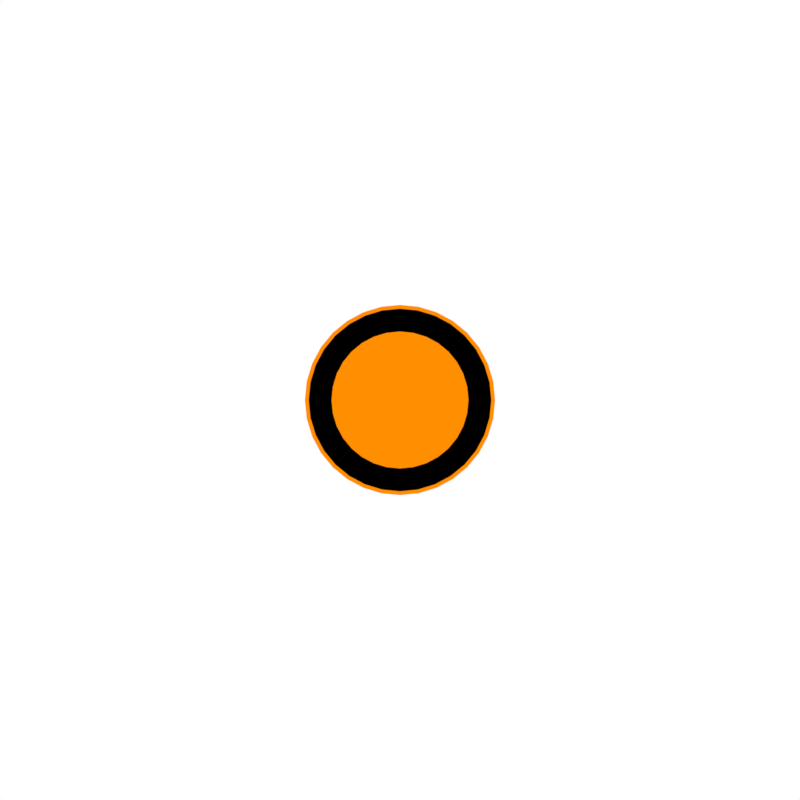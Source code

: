 # Source: ping.blend  (saved by Blender 2.78.0; exported with 4.5.12 LTS)
import bpy
from mathutils import Matrix  # noqa: F401  (used for matrix-valued properties, if any)

bpy.ops.wm.read_factory_settings(use_empty=True)
scene = bpy.context.scene
scene.name = 'Scene'

# ---- collections
col_collection_1 = bpy.data.collections.new('Collection 1'); scene.collection.children.link(col_collection_1)
col_collection_20 = bpy.data.collections.new('Collection 20'); scene.collection.children.link(col_collection_20)
col_collection_20.hide_render = True
col_collection_20.hide_viewport = True

# ---- materials (node trees are filled in below, after node groups)
mat_material = bpy.data.materials.new('Material')
mat_material.alpha_threshold = 0.0
mat_material.use_transparent_shadow = False
mat_material.diffuse_color = (1.0, 0.2634, 0.0, 1.0)
mat_material.roughness = 0.5

# ---- material node trees

# ---- world
world_world = bpy.data.worlds.new('World'); scene.world = world_world
world_world.color = (1.0, 1.0, 1.0)
world_world.use_sun_shadow = False
world_world.sun_shadow_jitter_overblur = 0.0
world_world.cycles.sampling_method = 'MANUAL'

# ---- cameras
cam_camera = bpy.data.cameras.new('Camera')
cam_camera.clip_end = 100.0
cam_camera.lens = 35.0
cam_camera.sensor_width = 32.0
cam_camera.sensor_height = 18.0
cam_camera.ortho_scale = 7.314
cam_camera.dof.focus_distance = 0.0
cam_camera.dof.aperture_fstop = 128.0

# ---- lights
light_lamp = bpy.data.lights.new('Lamp', 'POINT')
light_lamp.transmission_factor = 0.0
light_lamp.cutoff_distance = 30.0
light_lamp.energy = 100.0
light_lamp.shadow_buffer_clip_start = 1.001
light_lamp.shadow_soft_size = 0.1
light_lamp.shadow_maximum_resolution = 0.006
light_lamp.use_absolute_resolution = True

# ---- meshes
me_circle = bpy.data.meshes.new('Circle')
me_circle.from_pydata([(0.0, 0.0, 0.0), (-7.892e-08, 0.24, 0.0), (-0.04682, 0.2354, 0.0), (-0.09184, 0.2217, 0.0), (-0.1333, 0.1996, 0.0), (-0.1697, 0.1697, 0.0), (-0.1996, 0.1333, 0.0), (-0.2217, 0.09184, 0.0), (-0.2354, 0.04682, 0.0), (-0.24, 2.149e-07, 0.0), (-0.2354, -0.04682, 0.0), (-0.2217, -0.09184, 0.0), (-0.1996, -0.1333, 0.0), (-0.1697, -0.1697, 0.0), (-0.1333, -0.1996, 0.0), (-0.09184, -0.2217, 0.0), (-0.04682, -0.2354, 0.0), (-7.183e-10, -0.24, 0.0), (0.04682, -0.2354, 0.0), (0.09184, -0.2217, 0.0), (0.1333, -0.1996, 0.0), (0.1697, -0.1697, 0.0), (0.1996, -0.1333, 0.0), (0.2217, -0.09184, 0.0), (0.2354, -0.04682, 0.0), (0.24, 4.285e-07, 0.0), (0.2354, 0.04682, 0.0), (0.2217, 0.09184, 0.0), (0.1996, 0.1333, 0.0), (0.1697, 0.1697, 0.0), (0.1333, 0.1996, 0.0), (0.09184, 0.2217, 0.0), (0.04682, 0.2354, 0.0), (-0.03512, 0.1765, 0.0), (-0.04877, 0.2452, 0.0), (0.0, 0.25, 0.0), (-7.892e-08, 0.18, 0.0), (-0.06888, 0.1663, 0.0), (-0.09567, 0.231, 0.0), (-0.1, 0.1497, 0.0), (-0.1389, 0.2079, 0.0), (-0.1273, 0.1273, 0.0), (-0.1768, 0.1768, 0.0), (-0.1497, 0.1, 0.0), (-0.2079, 0.1389, 0.0), (-0.1663, 0.06888, 0.0), (-0.231, 0.09567, 0.0), (-0.1765, 0.03512, 0.0), (-0.2452, 0.04877, 0.0), (-0.18, 2.104e-07, 0.0), (-0.25, 1.887e-08, 0.0), (-0.1765, -0.03512, 0.0), (-0.2452, -0.04877, 0.0), (-0.1663, -0.06888, 0.0), (-0.231, -0.09567, 0.0), (-0.1497, -0.1, 0.0), (-0.2079, -0.1389, 0.0), (-0.1273, -0.1273, 0.0), (-0.1768, -0.1768, 0.0), (-0.1, -0.1497, 0.0), (-0.1389, -0.2079, 0.0), (-0.06888, -0.1663, 0.0), (-0.09567, -0.231, 0.0), (-0.03512, -0.1765, 0.0), (-0.04877, -0.2452, 0.0), (-2.027e-08, -0.18, 0.0), (8.146e-08, -0.25, 0.0), (0.03512, -0.1765, 0.0), (0.04877, -0.2452, 0.0), (0.06888, -0.1663, 0.0), (0.09567, -0.231, 0.0), (0.1, -0.1497, 0.0), (0.1389, -0.2079, 0.0), (0.1273, -0.1273, 0.0), (0.1768, -0.1768, 0.0), (0.1497, -0.1, 0.0), (0.2079, -0.1389, 0.0), (0.1663, -0.06888, 0.0), (0.231, -0.09567, 0.0), (0.1765, -0.03512, 0.0), (0.2452, -0.04877, 0.0), (0.18, 3.706e-07, 0.0), (0.25, 2.414e-07, 0.0), (0.1765, 0.03512, 0.0), (0.2452, 0.04877, 0.0), (0.1663, 0.06888, 0.0), (0.231, 0.09567, 0.0), (0.1497, 0.1, 0.0), (0.2079, 0.1389, 0.0), (0.1273, 0.1273, 0.0), (0.1768, 0.1768, 0.0), (0.1, 0.1497, 0.0), (0.1389, 0.2079, 0.0), (0.06888, 0.1663, 0.0), (0.09567, 0.231, 0.0), (0.03512, 0.1765, 0.0), (0.04877, 0.2452, 0.0)], [], [(36, 1, 2, 33), (33, 2, 3, 37), (37, 3, 4, 39), (39, 4, 5, 41), (41, 5, 6, 43), (43, 6, 7, 45), (45, 7, 8, 47), (47, 8, 9, 49), (49, 9, 10, 51), (51, 10, 11, 53), (53, 11, 12, 55), (55, 12, 13, 57), (57, 13, 14, 59), (59, 14, 15, 61), (61, 15, 16, 63), (63, 16, 17, 65), (65, 17, 18, 67), (67, 18, 19, 69), (69, 19, 20, 71), (71, 20, 21, 73), (73, 21, 22, 75), (75, 22, 23, 77), (77, 23, 24, 79), (79, 24, 25, 81), (81, 25, 26, 83), (83, 26, 27, 85), (85, 27, 28, 87), (87, 28, 29, 89), (89, 29, 30, 91), (91, 30, 31, 93), (93, 31, 32, 95), (95, 32, 1, 36), (0, 96, 35), (0, 94, 96), (0, 92, 94), (0, 90, 92), (0, 88, 90), (0, 86, 88), (0, 84, 86), (0, 82, 84), (0, 80, 82), (0, 78, 80), (0, 76, 78), (0, 74, 76), (0, 72, 74), (0, 70, 72), (0, 68, 70), (0, 66, 68), (0, 64, 66), (0, 62, 64), (0, 60, 62), (0, 58, 60), (0, 56, 58), (0, 54, 56), (0, 52, 54), (0, 50, 52), (0, 48, 50), (0, 46, 48), (0, 44, 46), (0, 42, 44), (0, 40, 42), (0, 38, 40), (0, 34, 38), (0, 35, 34)])
me_circle.materials.append(mat_material)
me_circle.use_remesh_preserve_volume = False
me_circle.use_remesh_preserve_attributes = False
me_circle.use_mirror_vertex_groups = False
me_circle.update()
me_circle_001 = bpy.data.meshes.new('Circle.001')
me_circle_001.from_pydata([(0.0, 1.0, 0.0), (-0.1951, 0.9808, 0.0), (-0.3827, 0.9239, 0.0), (-0.5556, 0.8315, 0.0), (-0.7071, 0.7071, 0.0), (-0.8315, 0.5556, 0.0), (-0.9239, 0.3827, 0.0), (-0.9808, 0.1951, 0.0), (-1.0, 7.55e-08, 0.0), (-0.9808, -0.1951, 0.0), (-0.9239, -0.3827, 0.0), (-0.8315, -0.5556, 0.0), (-0.7071, -0.7071, 0.0), (-0.5556, -0.8315, 0.0), (-0.3827, -0.9239, 0.0), (-0.1951, -0.9808, 0.0), (3.258e-07, -1.0, 0.0), (0.1951, -0.9808, 0.0), (0.3827, -0.9239, 0.0), (0.5556, -0.8315, 0.0), (0.7071, -0.7071, 0.0), (0.8315, -0.5556, 0.0), (0.9239, -0.3827, 0.0), (0.9808, -0.1951, 0.0), (1.0, 9.656e-07, 0.0), (0.9808, 0.1951, 0.0), (0.9239, 0.3827, 0.0), (0.8315, 0.5556, 0.0), (0.7071, 0.7071, 0.0), (0.5556, 0.8315, 0.0), (0.3827, 0.9239, 0.0), (0.1951, 0.9808, 0.0), (-0.1463, 0.7356, 0.0), (-0.09755, 0.4904, 0.0), (-0.04877, 0.2452, 0.0), (0.0, 0.25, 0.0), (0.0, 0.5, 0.0), (0.0, 0.75, 0.0), (-0.287, 0.6929, 0.0), (-0.1913, 0.4619, 0.0), (-0.09567, 0.231, 0.0), (-0.4167, 0.6236, 0.0), (-0.2778, 0.4157, 0.0), (-0.1389, 0.2079, 0.0), (-0.5303, 0.5303, 0.0), (-0.3536, 0.3536, 0.0), (-0.1768, 0.1768, 0.0), (-0.6236, 0.4167, 0.0), (-0.4157, 0.2778, 0.0), (-0.2079, 0.1389, 0.0), (-0.6929, 0.287, 0.0), (-0.4619, 0.1913, 0.0), (-0.231, 0.09567, 0.0), (-0.7356, 0.1463, 0.0), (-0.4904, 0.09755, 0.0), (-0.2452, 0.04877, 0.0), (-0.75, 5.662e-08, 0.0), (-0.5, 3.775e-08, 0.0), (-0.25, 1.887e-08, 0.0), (-0.7356, -0.1463, 0.0), (-0.4904, -0.09755, 0.0), (-0.2452, -0.04877, 0.0), (-0.6929, -0.287, 0.0), (-0.4619, -0.1913, 0.0), (-0.231, -0.09567, 0.0), (-0.6236, -0.4167, 0.0), (-0.4157, -0.2778, 0.0), (-0.2079, -0.1389, 0.0), (-0.5303, -0.5303, 0.0), (-0.3536, -0.3536, 0.0), (-0.1768, -0.1768, 0.0), (-0.4167, -0.6236, 0.0), (-0.2778, -0.4157, 0.0), (-0.1389, -0.2079, 0.0), (-0.287, -0.6929, 0.0), (-0.1913, -0.4619, 0.0), (-0.09567, -0.231, 0.0), (-0.1463, -0.7356, 0.0), (-0.09755, -0.4904, 0.0), (-0.04877, -0.2452, 0.0), (2.444e-07, -0.75, 0.0), (1.629e-07, -0.5, 0.0), (8.146e-08, -0.25, 0.0), (0.1463, -0.7356, 0.0), (0.09755, -0.4904, 0.0), (0.04877, -0.2452, 0.0), (0.287, -0.6929, 0.0), (0.1913, -0.4619, 0.0), (0.09567, -0.231, 0.0), (0.4167, -0.6236, 0.0), (0.2778, -0.4157, 0.0), (0.1389, -0.2079, 0.0), (0.5303, -0.5303, 0.0), (0.3536, -0.3536, 0.0), (0.1768, -0.1768, 0.0), (0.6236, -0.4167, 0.0), (0.4157, -0.2778, 0.0), (0.2079, -0.1389, 0.0), (0.6929, -0.287, 0.0), (0.4619, -0.1913, 0.0), (0.231, -0.09567, 0.0), (0.7356, -0.1463, 0.0), (0.4904, -0.09754, 0.0), (0.2452, -0.04877, 0.0), (0.75, 7.242e-07, 0.0), (0.5, 4.828e-07, 0.0), (0.25, 2.414e-07, 0.0), (0.7356, 0.1463, 0.0), (0.4904, 0.09755, 0.0), (0.2452, 0.04877, 0.0), (0.6929, 0.287, 0.0), (0.4619, 0.1913, 0.0), (0.231, 0.09567, 0.0), (0.6236, 0.4167, 0.0), (0.4157, 0.2778, 0.0), (0.2079, 0.1389, 0.0), (0.5303, 0.5303, 0.0), (0.3536, 0.3536, 0.0), (0.1768, 0.1768, 0.0), (0.4167, 0.6236, 0.0), (0.2778, 0.4157, 0.0), (0.1389, 0.2079, 0.0), (0.287, 0.6929, 0.0), (0.1913, 0.4619, 0.0), (0.09567, 0.231, 0.0), (0.1463, 0.7356, 0.0), (0.09754, 0.4904, 0.0), (0.04877, 0.2452, 0.0), (-0.04877, 0.2452, 0.0), (0.0, 0.25, 0.0), (-0.09567, 0.231, 0.0), (-0.1389, 0.2079, 0.0), (-0.1768, 0.1768, 0.0), (-0.2079, 0.1389, 0.0), (-0.231, 0.09567, 0.0), (-0.2452, 0.04877, 0.0), (-0.25, 1.887e-08, 0.0), (-0.2452, -0.04877, 0.0), (-0.231, -0.09567, 0.0), (-0.2079, -0.1389, 0.0), (-0.1768, -0.1768, 0.0), (-0.1389, -0.2079, 0.0), (-0.09567, -0.231, 0.0), (-0.04877, -0.2452, 0.0), (8.146e-08, -0.25, 0.0), (0.04877, -0.2452, 0.0), (0.09567, -0.231, 0.0), (0.1389, -0.2079, 0.0), (0.1768, -0.1768, 0.0), (0.2079, -0.1389, 0.0), (0.231, -0.09567, 0.0), (0.2452, -0.04877, 0.0), (0.25, 2.414e-07, 0.0), (0.2452, 0.04877, 0.0), (0.231, 0.09567, 0.0), (0.2079, 0.1389, 0.0), (0.1768, 0.1768, 0.0), (0.1389, 0.2079, 0.0), (0.09567, 0.231, 0.0), (0.04877, 0.2452, 0.0), (-0.04877, 0.2452, 0.0), (0.0, 0.25, 0.0), (-0.09567, 0.231, 0.0), (-0.1389, 0.2079, 0.0), (-0.1768, 0.1768, 0.0), (-0.2079, 0.1389, 0.0), (-0.231, 0.09567, 0.0), (-0.2452, 0.04877, 0.0), (-0.25, 1.887e-08, 0.0), (-0.2452, -0.04877, 0.0), (-0.231, -0.09567, 0.0), (-0.2079, -0.1389, 0.0), (-0.1768, -0.1768, 0.0), (-0.1389, -0.2079, 0.0), (-0.09567, -0.231, 0.0), (-0.04877, -0.2452, 0.0), (8.146e-08, -0.25, 0.0), (0.04877, -0.2452, 0.0), (0.09567, -0.231, 0.0), (0.1389, -0.2079, 0.0), (0.1768, -0.1768, 0.0), (0.2079, -0.1389, 0.0), (0.231, -0.09567, 0.0), (0.2452, -0.04877, 0.0), (0.25, 2.414e-07, 0.0), (0.2452, 0.04877, 0.0), (0.231, 0.09567, 0.0), (0.2079, 0.1389, 0.0), (0.1768, 0.1768, 0.0), (0.1389, 0.2079, 0.0), (0.09567, 0.231, 0.0), (0.04877, 0.2452, 0.0)], [], [(37, 0, 1, 32), (32, 1, 2, 38), (38, 2, 3, 41), (41, 3, 4, 44), (44, 4, 5, 47), (47, 5, 6, 50), (50, 6, 7, 53), (53, 7, 8, 56), (56, 8, 9, 59), (59, 9, 10, 62), (62, 10, 11, 65), (65, 11, 12, 68), (68, 12, 13, 71), (71, 13, 14, 74), (74, 14, 15, 77), (77, 15, 16, 80), (80, 16, 17, 83), (83, 17, 18, 86), (86, 18, 19, 89), (89, 19, 20, 92), (92, 20, 21, 95), (95, 21, 22, 98), (98, 22, 23, 101), (101, 23, 24, 104), (104, 24, 25, 107), (107, 25, 26, 110), (110, 26, 27, 113), (113, 27, 28, 116), (116, 28, 29, 119), (119, 29, 30, 122), (122, 30, 31, 125), (125, 31, 0, 37), (127, 126, 36, 35), (124, 123, 126, 127), (121, 120, 123, 124), (118, 117, 120, 121), (115, 114, 117, 118), (112, 111, 114, 115), (109, 108, 111, 112), (106, 105, 108, 109), (103, 102, 105, 106), (100, 99, 102, 103), (97, 96, 99, 100), (94, 93, 96, 97), (91, 90, 93, 94), (88, 87, 90, 91), (85, 84, 87, 88), (82, 81, 84, 85), (79, 78, 81, 82), (76, 75, 78, 79), (73, 72, 75, 76), (70, 69, 72, 73), (67, 66, 69, 70), (64, 63, 66, 67), (61, 60, 63, 64), (58, 57, 60, 61), (55, 54, 57, 58), (52, 51, 54, 55), (49, 48, 51, 52), (46, 45, 48, 49), (43, 42, 45, 46), (40, 39, 42, 43), (34, 33, 39, 40), (35, 36, 33, 34), (159, 129, 128, 130, 131, 132, 133, 134, 135, 136, 137, 138, 139, 140, 141, 142, 143, 144, 145, 146, 147, 148, 149, 150, 151, 152, 153, 154, 155, 156, 157, 158), (191, 190, 189, 188, 187, 186, 185, 184, 183, 182, 181, 180, 179, 178, 177, 176, 175, 174, 173, 172, 171, 170, 169, 168, 167, 166, 165, 164, 163, 162, 160, 161), (141, 140, 172, 173), (154, 153, 185, 186), (140, 139, 171, 172), (153, 152, 184, 185), (139, 138, 170, 171), (152, 151, 183, 184), (138, 137, 169, 170), (151, 150, 182, 183), (137, 136, 168, 169), (150, 149, 181, 182), (136, 135, 167, 168), (149, 148, 180, 181), (135, 134, 166, 167), (148, 147, 179, 180), (134, 133, 165, 166), (147, 146, 178, 179), (129, 159, 191, 161), (133, 132, 164, 165), (146, 145, 177, 178), (159, 158, 190, 191), (132, 131, 163, 164), (145, 144, 176, 177), (158, 157, 189, 190), (131, 130, 162, 163), (144, 143, 175, 176), (157, 156, 188, 189), (130, 128, 160, 162), (143, 142, 174, 175), (156, 155, 187, 188), (128, 129, 161, 160), (142, 141, 173, 174), (155, 154, 186, 187)])
me_circle_001.use_remesh_preserve_volume = False
me_circle_001.use_remesh_preserve_attributes = False
me_circle_001.use_mirror_vertex_groups = False
me_circle_001.update()

# ---- objects
ob_ping___working = bpy.data.objects.new('Ping - working', me_circle)
ob_lamp = bpy.data.objects.new('Lamp', light_lamp)
ob_camera = bpy.data.objects.new('Camera', cam_camera)
ob_ping_1___fail = bpy.data.objects.new('Ping 1 - fail', me_circle_001)

# ---- transforms, parenting, visibility, modifiers, constraints
ob_ping___working.location = (0.0, 0.0, 0.0)
ob_ping___working.lineart.crease_threshold = 0.0
ob_lamp.location = (4.076, 1.005, 5.904)
ob_lamp.rotation_euler = (0.6503, 0.05522, 1.866)
ob_lamp.lock_rotations_4d = False
ob_lamp.empty_display_type = 'ARROWS'
ob_lamp.color = (0.0, 0.0, 0.0, 0.0)
ob_lamp.lineart.crease_threshold = 0.0
ob_camera.location = (0.0, 0.0, 2.3)
ob_camera.lock_rotations_4d = False
ob_camera.empty_display_type = 'ARROWS'
ob_camera.color = (0.0, 0.0, 0.0, 0.0)
ob_camera.display_type = 'WIRE'
ob_camera.lineart.crease_threshold = 0.0
ob_ping_1___fail.location = (0.0, 0.0, 0.0)
ob_ping_1___fail.lineart.crease_threshold = 0.0
_vg = ob_ping_1___fail.vertex_groups.new(name='Outer outer')
_vg = ob_ping_1___fail.vertex_groups.new(name='Outer Inner')
_vg = ob_ping_1___fail.vertex_groups.new(name='Inner Outer')
_vg = ob_ping_1___fail.vertex_groups.new(name='Inner Inner')

# ---- collection membership
col_collection_1.objects.link(ob_ping___working)
col_collection_1.objects.link(ob_lamp)
col_collection_1.objects.link(ob_camera)
col_collection_20.objects.link(ob_ping_1___fail)

# ---- scene / render settings (as saved in the file)
scene.camera = ob_camera
scene.frame_start = 1; scene.frame_end = 48; scene.frame_set(48)
scene.render.engine = 'BLENDER_EEVEE_NEXT'
scene.render.resolution_x = 1080
scene.render.dither_intensity = 0.0
scene.cycles.use_denoising = False
scene.cycles.samples = 128
scene.cycles.sampling_pattern = 'TABULATED_SOBOL'
scene.cycles.light_sampling_threshold = 0.0
scene.cycles.use_adaptive_sampling = False
scene.cycles.use_light_tree = False
scene.cycles.blur_glossy = 0.0
scene.cycles.sample_clamp_indirect = 0.0
scene.view_settings.view_transform = 'Standard'
bpy.context.view_layer.update()
